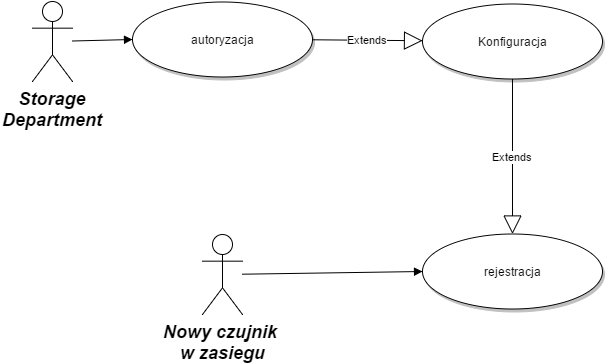

The diagram above was exported from draw.io. Its source (the exported page's mxGraphModel, read from the mxfile embedded in the PNG):
<mxGraphModel dx="1674" dy="770" grid="1" gridSize="10" guides="1" tooltips="1" connect="1" arrows="1" fold="1" page="0" pageScale="1.5" pageWidth="826" pageHeight="1169" background="#ffffff" math="0" shadow="0">
  <root>
    <mxCell id="0" style=";html=1;" />
    <mxCell id="1" style=";html=1;" parent="0" />
    <mxCell id="90" value="Storage&#10;Department" style="shape=umlActor;verticalLabelPosition=bottom;verticalAlign=top;fillColor=#FFFFFF;strokeColor=#000000;fontStyle=3;fontSize=18;fontFamily=Helvetica;strokeWidth=1;html=1;gradientColor=none;" parent="1" vertex="1">
      <mxGeometry x="210" y="53" width="40" height="80" as="geometry" />
    </mxCell>
    <mxCell id="91" value="Nowy czujnik&amp;nbsp;&lt;div&gt;w zasiegu&lt;/div&gt;" style="shape=umlActor;verticalLabelPosition=bottom;verticalAlign=top;fillColor=#FFFFFF;strokeColor=#000000;fontStyle=3;fontSize=18;fontFamily=Helvetica;strokeWidth=1;html=1;gradientColor=none;" parent="1" vertex="1">
      <mxGeometry x="380" y="286" width="40" height="80" as="geometry" />
    </mxCell>
    <mxCell id="119" value="autoryzacja" style="shape=mxgraph.flowchart.on-page_reference;fillColor=#FFFFFF;strokeColor=#000000;strokeWidth=1;shadow=1;gradientColor=none;html=1;" parent="1" vertex="1">
      <mxGeometry x="310" y="53" width="180" height="75" as="geometry" />
    </mxCell>
    <mxCell id="121" value="Konfiguracja" style="shape=mxgraph.flowchart.on-page_reference;fillColor=#FFFFFF;strokeColor=#000000;strokeWidth=1;shadow=1;gradientColor=none;html=1;" parent="1" vertex="1">
      <mxGeometry x="600" y="55.5" width="180" height="75" as="geometry" />
    </mxCell>
    <mxCell id="123" value="rejestracja" style="shape=mxgraph.flowchart.on-page_reference;fillColor=#FFFFFF;strokeColor=#000000;strokeWidth=1;shadow=1;gradientColor=none;html=1;" parent="1" vertex="1">
      <mxGeometry x="600" y="285.5" width="180" height="75" as="geometry" />
    </mxCell>
    <mxCell id="139" value="" style="edgeStyle=none;entryX=0;entryY=0.5;entryPerimeter=0;strokeWidth=1;endArrow=block;endFill=1;strokeColor=#000000;html=1;" parent="1" source="90" target="119" edge="1">
      <mxGeometry width="100" height="100" as="geometry">
        <mxPoint y="100" as="sourcePoint" />
        <mxPoint x="100" as="targetPoint" />
      </mxGeometry>
    </mxCell>
    <mxCell id="142" value="" style="edgeStyle=none;entryX=0;entryY=0.5;entryPerimeter=0;strokeWidth=1;endArrow=block;endFill=1;strokeColor=#000000;html=1;" parent="1" source="91" target="123" edge="1">
      <mxGeometry x="180" y="-40" width="100" height="100" as="geometry">
        <mxPoint x="180" y="60" as="sourcePoint" />
        <mxPoint x="280" y="-40" as="targetPoint" />
      </mxGeometry>
    </mxCell>
    <mxCell id="169" value="Extends" style="endArrow=block;endSize=16;endFill=0;html=1;" edge="1" parent="1" source="121" target="123">
      <mxGeometry width="160" relative="1" as="geometry">
        <mxPoint x="690" y="280" as="sourcePoint" />
        <mxPoint x="850" y="280" as="targetPoint" />
      </mxGeometry>
    </mxCell>
    <mxCell id="170" value="Extends" style="endArrow=block;endSize=16;endFill=0;html=1;" edge="1" parent="1" source="119" target="121">
      <mxGeometry width="160" relative="1" as="geometry">
        <mxPoint x="540" y="40" as="sourcePoint" />
        <mxPoint x="650" y="100" as="targetPoint" />
      </mxGeometry>
    </mxCell>
  </root>
</mxGraphModel>